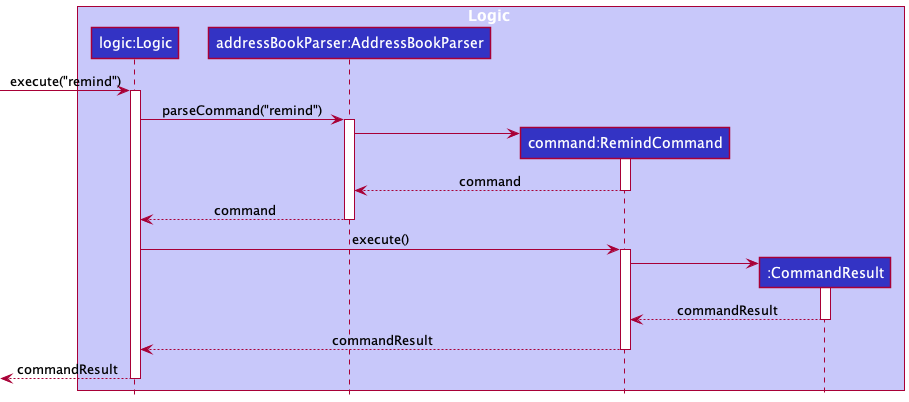

The diagram above was rendered by PlantUML. Its source (embedded in the PNG):
@startuml
!include style.puml

box Logic LOGIC_COLOR_T1
participant "logic:Logic" as Logic LOGIC_COLOR
participant "addressBookParser:AddressBookParser" as AddressBookParser LOGIC_COLOR
participant "command:RemindCommand" as RemindCommand LOGIC_COLOR
participant "command:RemindCommand" as RemindCommand LOGIC_COLOR
participant ":CommandResult" as CommandResult LOGIC_COLOR
end box


[-> Logic : execute("remind")
activate Logic

Logic -> AddressBookParser : parseCommand("remind")
activate AddressBookParser

create RemindCommand
AddressBookParser -> RemindCommand
activate RemindCommand

RemindCommand --> AddressBookParser : command
deactivate RemindCommand

AddressBookParser --> Logic : command
deactivate AddressBookParser

Logic -> RemindCommand : execute()
activate RemindCommand

create CommandResult
RemindCommand -> CommandResult
activate CommandResult

CommandResult --> RemindCommand : commandResult
deactivate CommandResult

RemindCommand --> Logic : commandResult
deactivate RemindCommand

[<-- Logic : commandResult
deactivate Logic

@enduml